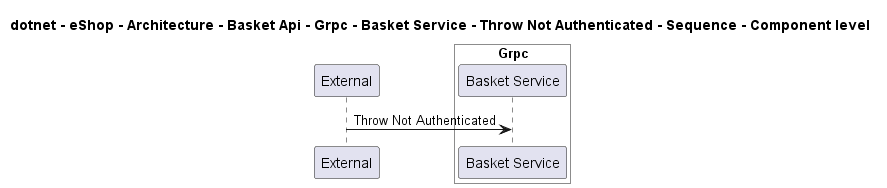

The diagram above was rendered by PlantUML. Its source (embedded in the PNG):
@startuml

title dotnet - eShop - Architecture - Basket Api - Grpc - Basket Service - Throw Not Authenticated - Sequence - Component level

participant "External" as C4InterFlow.SoftwareSystems.ExternalSystem

box "Basket Api" #White
    
box "Grpc" #White
    participant "Basket Service" as dotnet.eShop.Architecture.SoftwareSystems.BasketApi.Containers.Grpc.Components.BasketService
end box

end box


C4InterFlow.SoftwareSystems.ExternalSystem -> dotnet.eShop.Architecture.SoftwareSystems.BasketApi.Containers.Grpc.Components.BasketService : Throw Not Authenticated


@enduml